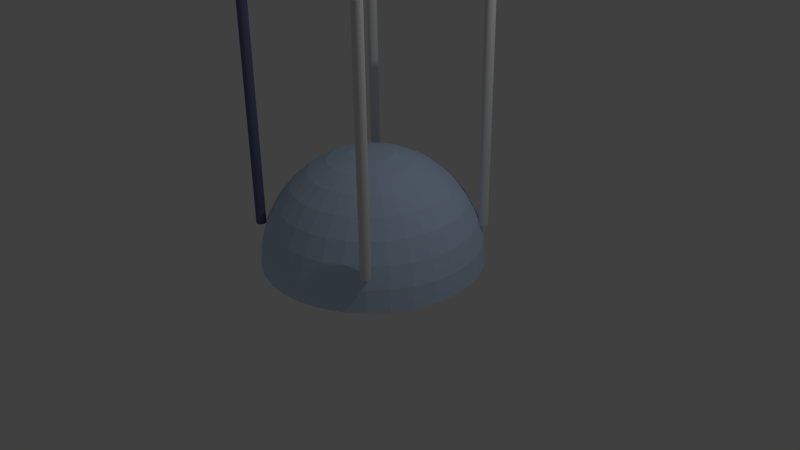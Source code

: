 # Source: turret1.blend  (saved by Blender 2.69.0; exported with 4.5.12 LTS)
import bpy
from mathutils import Matrix  # noqa: F401  (used for matrix-valued properties, if any)

bpy.ops.wm.read_factory_settings(use_empty=True)
scene = bpy.context.scene
scene.name = 'Scene'

# ---- collections
col_collection_1 = bpy.data.collections.new('Collection 1'); scene.collection.children.link(col_collection_1)

# ---- materials (node trees are filled in below, after node groups)
mat_material_002 = bpy.data.materials.new('Material.002')
mat_material_002.alpha_threshold = 0.0
mat_material_002.use_transparent_shadow = False
mat_material_002.diffuse_color = (0.1525, 0.1509, 0.2957, 1.0)
mat_material_002.roughness = 0.5
mat_material_002.line_color = (0.0, 0.0, 0.0, 1.0)
mat_material_001 = bpy.data.materials.new('Material.001')
mat_material_001.alpha_threshold = 0.0
mat_material_001.use_transparent_shadow = False
mat_material_001.diffuse_color = (0.5787, 0.7373, 0.9404, 1.0)
mat_material_001.roughness = 0.5
mat_material_001.line_color = (0.0, 0.0, 0.0, 0.2)

# ---- material node trees

# ---- world
world_world = bpy.data.worlds.new('World'); scene.world = world_world
world_world.color = (0.05088, 0.05088, 0.05088)
world_world.use_sun_shadow = False
world_world.sun_shadow_jitter_overblur = 0.0
world_world.cycles.sampling_method = 'MANUAL'
world_world.cycles.sample_map_resolution = 256

# ---- cameras
cam_camera = bpy.data.cameras.new('Camera')
cam_camera.clip_end = 100.0
cam_camera.lens = 35.0
cam_camera.sensor_width = 32.0
cam_camera.sensor_height = 18.0
cam_camera.ortho_scale = 7.314
cam_camera.dof.focus_distance = 0.0
cam_camera.dof.aperture_fstop = 128.0

# ---- lights
light_lamp = bpy.data.lights.new('Lamp', 'POINT')
light_lamp.transmission_factor = 0.0
light_lamp.cutoff_distance = 30.0
light_lamp.energy = 100.0
light_lamp.shadow_buffer_clip_start = 1.001
light_lamp.shadow_soft_size = 0.1
light_lamp.shadow_maximum_resolution = 0.006
light_lamp.use_absolute_resolution = True
light_lamp.cycles.use_multiple_importance_sampling = False

# ---- meshes
me_cylinder_003 = bpy.data.meshes.new('Cylinder.003')
me_cylinder_003.from_pydata([(0.0, 1.0, -1.0), (0.0, 1.0, 1.0), (0.1951, 0.9808, -1.0), (0.1951, 0.9808, 1.0), (0.3827, 0.9239, -1.0), (0.3827, 0.9239, 1.0), (0.5556, 0.8315, -1.0), (0.5556, 0.8315, 1.0), (0.7071, 0.7071, -1.0), (0.7071, 0.7071, 1.0), (0.8315, 0.5556, -1.0), (0.8315, 0.5556, 1.0), (0.9239, 0.3827, -1.0), (0.9239, 0.3827, 1.0), (0.9808, 0.1951, -1.0), (0.9808, 0.1951, 1.0), (1.0, 7.55e-08, -1.0), (1.0, 7.55e-08, 1.0), (0.9808, -0.1951, -1.0), (0.9808, -0.1951, 1.0), (0.9239, -0.3827, -1.0), (0.9239, -0.3827, 1.0), (0.8315, -0.5556, -1.0), (0.8315, -0.5556, 1.0), (0.7071, -0.7071, -1.0), (0.7071, -0.7071, 1.0), (0.5556, -0.8315, -1.0), (0.5556, -0.8315, 1.0), (0.3827, -0.9239, -1.0), (0.3827, -0.9239, 1.0), (0.1951, -0.9808, -1.0), (0.1951, -0.9808, 1.0), (-3.258e-07, -1.0, -1.0), (-3.258e-07, -1.0, 1.0), (-0.1951, -0.9808, -1.0), (-0.1951, -0.9808, 1.0), (-0.3827, -0.9239, -1.0), (-0.3827, -0.9239, 1.0), (-0.5556, -0.8315, -1.0), (-0.5556, -0.8315, 1.0), (-0.7071, -0.7071, -1.0), (-0.7071, -0.7071, 1.0), (-0.8315, -0.5556, -1.0), (-0.8315, -0.5556, 1.0), (-0.9239, -0.3827, -1.0), (-0.9239, -0.3827, 1.0), (-0.9808, -0.1951, -1.0), (-0.9808, -0.1951, 1.0), (-1.0, 9.656e-07, -1.0), (-1.0, 9.656e-07, 1.0), (-0.9808, 0.1951, -1.0), (-0.9808, 0.1951, 1.0), (-0.9239, 0.3827, -1.0), (-0.9239, 0.3827, 1.0), (-0.8315, 0.5556, -1.0), (-0.8315, 0.5556, 1.0), (-0.7071, 0.7071, -1.0), (-0.7071, 0.7071, 1.0), (-0.5556, 0.8315, -1.0), (-0.5556, 0.8315, 1.0), (-0.3827, 0.9239, -1.0), (-0.3827, 0.9239, 1.0), (-0.1951, 0.9808, -1.0), (-0.1951, 0.9808, 1.0)], [], [(0, 1, 3, 2), (2, 3, 5, 4), (4, 5, 7, 6), (6, 7, 9, 8), (8, 9, 11, 10), (10, 11, 13, 12), (12, 13, 15, 14), (14, 15, 17, 16), (16, 17, 19, 18), (18, 19, 21, 20), (20, 21, 23, 22), (22, 23, 25, 24), (24, 25, 27, 26), (26, 27, 29, 28), (28, 29, 31, 30), (30, 31, 33, 32), (32, 33, 35, 34), (34, 35, 37, 36), (36, 37, 39, 38), (38, 39, 41, 40), (40, 41, 43, 42), (42, 43, 45, 44), (44, 45, 47, 46), (46, 47, 49, 48), (48, 49, 51, 50), (50, 51, 53, 52), (52, 53, 55, 54), (54, 55, 57, 56), (56, 57, 59, 58), (58, 59, 61, 60), (3, 1, 63, 61, 59, 57, 55, 53, 51, 49, 47, 45, 43, 41, 39, 37, 35, 33, 31, 29, 27, 25, 23, 21, 19, 17, 15, 13, 11, 9, 7, 5), (62, 63, 1, 0), (60, 61, 63, 62), (0, 2, 4, 6, 8, 10, 12, 14, 16, 18, 20, 22, 24, 26, 28, 30, 32, 34, 36, 38, 40, 42, 44, 46, 48, 50, 52, 54, 56, 58, 60, 62)])
me_cylinder_003.use_remesh_preserve_volume = False
me_cylinder_003.use_remesh_preserve_attributes = False
me_cylinder_003.use_mirror_vertex_groups = False
me_cylinder_003.update()
me_cylinder_002 = bpy.data.meshes.new('Cylinder.002')
me_cylinder_002.from_pydata([(0.0, 1.0, -1.0), (0.0, 1.0, 1.0), (0.1951, 0.9808, -1.0), (0.1951, 0.9808, 1.0), (0.3827, 0.9239, -1.0), (0.3827, 0.9239, 1.0), (0.5556, 0.8315, -1.0), (0.5556, 0.8315, 1.0), (0.7071, 0.7071, -1.0), (0.7071, 0.7071, 1.0), (0.8315, 0.5556, -1.0), (0.8315, 0.5556, 1.0), (0.9239, 0.3827, -1.0), (0.9239, 0.3827, 1.0), (0.9808, 0.1951, -1.0), (0.9808, 0.1951, 1.0), (1.0, 7.55e-08, -1.0), (1.0, 7.55e-08, 1.0), (0.9808, -0.1951, -1.0), (0.9808, -0.1951, 1.0), (0.9239, -0.3827, -1.0), (0.9239, -0.3827, 1.0), (0.8315, -0.5556, -1.0), (0.8315, -0.5556, 1.0), (0.7071, -0.7071, -1.0), (0.7071, -0.7071, 1.0), (0.5556, -0.8315, -1.0), (0.5556, -0.8315, 1.0), (0.3827, -0.9239, -1.0), (0.3827, -0.9239, 1.0), (0.1951, -0.9808, -1.0), (0.1951, -0.9808, 1.0), (-3.258e-07, -1.0, -1.0), (-3.258e-07, -1.0, 1.0), (-0.1951, -0.9808, -1.0), (-0.1951, -0.9808, 1.0), (-0.3827, -0.9239, -1.0), (-0.3827, -0.9239, 1.0), (-0.5556, -0.8315, -1.0), (-0.5556, -0.8315, 1.0), (-0.7071, -0.7071, -1.0), (-0.7071, -0.7071, 1.0), (-0.8315, -0.5556, -1.0), (-0.8315, -0.5556, 1.0), (-0.9239, -0.3827, -1.0), (-0.9239, -0.3827, 1.0), (-0.9808, -0.1951, -1.0), (-0.9808, -0.1951, 1.0), (-1.0, 9.656e-07, -1.0), (-1.0, 9.656e-07, 1.0), (-0.9808, 0.1951, -1.0), (-0.9808, 0.1951, 1.0), (-0.9239, 0.3827, -1.0), (-0.9239, 0.3827, 1.0), (-0.8315, 0.5556, -1.0), (-0.8315, 0.5556, 1.0), (-0.7071, 0.7071, -1.0), (-0.7071, 0.7071, 1.0), (-0.5556, 0.8315, -1.0), (-0.5556, 0.8315, 1.0), (-0.3827, 0.9239, -1.0), (-0.3827, 0.9239, 1.0), (-0.1951, 0.9808, -1.0), (-0.1951, 0.9808, 1.0)], [], [(0, 1, 3, 2), (2, 3, 5, 4), (4, 5, 7, 6), (6, 7, 9, 8), (8, 9, 11, 10), (10, 11, 13, 12), (12, 13, 15, 14), (14, 15, 17, 16), (16, 17, 19, 18), (18, 19, 21, 20), (20, 21, 23, 22), (22, 23, 25, 24), (24, 25, 27, 26), (26, 27, 29, 28), (28, 29, 31, 30), (30, 31, 33, 32), (32, 33, 35, 34), (34, 35, 37, 36), (36, 37, 39, 38), (38, 39, 41, 40), (40, 41, 43, 42), (42, 43, 45, 44), (44, 45, 47, 46), (46, 47, 49, 48), (48, 49, 51, 50), (50, 51, 53, 52), (52, 53, 55, 54), (54, 55, 57, 56), (56, 57, 59, 58), (58, 59, 61, 60), (3, 1, 63, 61, 59, 57, 55, 53, 51, 49, 47, 45, 43, 41, 39, 37, 35, 33, 31, 29, 27, 25, 23, 21, 19, 17, 15, 13, 11, 9, 7, 5), (62, 63, 1, 0), (60, 61, 63, 62), (0, 2, 4, 6, 8, 10, 12, 14, 16, 18, 20, 22, 24, 26, 28, 30, 32, 34, 36, 38, 40, 42, 44, 46, 48, 50, 52, 54, 56, 58, 60, 62)])
me_cylinder_002.use_remesh_preserve_volume = False
me_cylinder_002.use_remesh_preserve_attributes = False
me_cylinder_002.use_mirror_vertex_groups = False
me_cylinder_002.update()
me_cylinder_001 = bpy.data.meshes.new('Cylinder.001')
me_cylinder_001.from_pydata([(0.0, 1.0, -1.0), (0.0, 1.0, 1.0), (0.1951, 0.9808, -1.0), (0.1951, 0.9808, 1.0), (0.3827, 0.9239, -1.0), (0.3827, 0.9239, 1.0), (0.5556, 0.8315, -1.0), (0.5556, 0.8315, 1.0), (0.7071, 0.7071, -1.0), (0.7071, 0.7071, 1.0), (0.8315, 0.5556, -1.0), (0.8315, 0.5556, 1.0), (0.9239, 0.3827, -1.0), (0.9239, 0.3827, 1.0), (0.9808, 0.1951, -1.0), (0.9808, 0.1951, 1.0), (1.0, 7.55e-08, -1.0), (1.0, 7.55e-08, 1.0), (0.9808, -0.1951, -1.0), (0.9808, -0.1951, 1.0), (0.9239, -0.3827, -1.0), (0.9239, -0.3827, 1.0), (0.8315, -0.5556, -1.0), (0.8315, -0.5556, 1.0), (0.7071, -0.7071, -1.0), (0.7071, -0.7071, 1.0), (0.5556, -0.8315, -1.0), (0.5556, -0.8315, 1.0), (0.3827, -0.9239, -1.0), (0.3827, -0.9239, 1.0), (0.1951, -0.9808, -1.0), (0.1951, -0.9808, 1.0), (-3.258e-07, -1.0, -1.0), (-3.258e-07, -1.0, 1.0), (-0.1951, -0.9808, -1.0), (-0.1951, -0.9808, 1.0), (-0.3827, -0.9239, -1.0), (-0.3827, -0.9239, 1.0), (-0.5556, -0.8315, -1.0), (-0.5556, -0.8315, 1.0), (-0.7071, -0.7071, -1.0), (-0.7071, -0.7071, 1.0), (-0.8315, -0.5556, -1.0), (-0.8315, -0.5556, 1.0), (-0.9239, -0.3827, -1.0), (-0.9239, -0.3827, 1.0), (-0.9808, -0.1951, -1.0), (-0.9808, -0.1951, 1.0), (-1.0, 9.656e-07, -1.0), (-1.0, 9.656e-07, 1.0), (-0.9808, 0.1951, -1.0), (-0.9808, 0.1951, 1.0), (-0.9239, 0.3827, -1.0), (-0.9239, 0.3827, 1.0), (-0.8315, 0.5556, -1.0), (-0.8315, 0.5556, 1.0), (-0.7071, 0.7071, -1.0), (-0.7071, 0.7071, 1.0), (-0.5556, 0.8315, -1.0), (-0.5556, 0.8315, 1.0), (-0.3827, 0.9239, -1.0), (-0.3827, 0.9239, 1.0), (-0.1951, 0.9808, -1.0), (-0.1951, 0.9808, 1.0)], [], [(0, 1, 3, 2), (2, 3, 5, 4), (4, 5, 7, 6), (6, 7, 9, 8), (8, 9, 11, 10), (10, 11, 13, 12), (12, 13, 15, 14), (14, 15, 17, 16), (16, 17, 19, 18), (18, 19, 21, 20), (20, 21, 23, 22), (22, 23, 25, 24), (24, 25, 27, 26), (26, 27, 29, 28), (28, 29, 31, 30), (30, 31, 33, 32), (32, 33, 35, 34), (34, 35, 37, 36), (36, 37, 39, 38), (38, 39, 41, 40), (40, 41, 43, 42), (42, 43, 45, 44), (44, 45, 47, 46), (46, 47, 49, 48), (48, 49, 51, 50), (50, 51, 53, 52), (52, 53, 55, 54), (54, 55, 57, 56), (56, 57, 59, 58), (58, 59, 61, 60), (3, 1, 63, 61, 59, 57, 55, 53, 51, 49, 47, 45, 43, 41, 39, 37, 35, 33, 31, 29, 27, 25, 23, 21, 19, 17, 15, 13, 11, 9, 7, 5), (62, 63, 1, 0), (60, 61, 63, 62), (0, 2, 4, 6, 8, 10, 12, 14, 16, 18, 20, 22, 24, 26, 28, 30, 32, 34, 36, 38, 40, 42, 44, 46, 48, 50, 52, 54, 56, 58, 60, 62)])
me_cylinder_001.materials.append(mat_material_002)
me_cylinder_001.use_remesh_preserve_volume = False
me_cylinder_001.use_remesh_preserve_attributes = False
me_cylinder_001.use_mirror_vertex_groups = False
me_cylinder_001.update()
me_cylinder = bpy.data.meshes.new('Cylinder')
me_cylinder.from_pydata([(0.0, 1.0, -1.0), (0.0, 1.0, 1.0), (0.1951, 0.9808, -1.0), (0.1951, 0.9808, 1.0), (0.3827, 0.9239, -1.0), (0.3827, 0.9239, 1.0), (0.5556, 0.8315, -1.0), (0.5556, 0.8315, 1.0), (0.7071, 0.7071, -1.0), (0.7071, 0.7071, 1.0), (0.8315, 0.5556, -1.0), (0.8315, 0.5556, 1.0), (0.9239, 0.3827, -1.0), (0.9239, 0.3827, 1.0), (0.9808, 0.1951, -1.0), (0.9808, 0.1951, 1.0), (1.0, 7.55e-08, -1.0), (1.0, 7.55e-08, 1.0), (0.9808, -0.1951, -1.0), (0.9808, -0.1951, 1.0), (0.9239, -0.3827, -1.0), (0.9239, -0.3827, 1.0), (0.8315, -0.5556, -1.0), (0.8315, -0.5556, 1.0), (0.7071, -0.7071, -1.0), (0.7071, -0.7071, 1.0), (0.5556, -0.8315, -1.0), (0.5556, -0.8315, 1.0), (0.3827, -0.9239, -1.0), (0.3827, -0.9239, 1.0), (0.1951, -0.9808, -1.0), (0.1951, -0.9808, 1.0), (-3.258e-07, -1.0, -1.0), (-3.258e-07, -1.0, 1.0), (-0.1951, -0.9808, -1.0), (-0.1951, -0.9808, 1.0), (-0.3827, -0.9239, -1.0), (-0.3827, -0.9239, 1.0), (-0.5556, -0.8315, -1.0), (-0.5556, -0.8315, 1.0), (-0.7071, -0.7071, -1.0), (-0.7071, -0.7071, 1.0), (-0.8315, -0.5556, -1.0), (-0.8315, -0.5556, 1.0), (-0.9239, -0.3827, -1.0), (-0.9239, -0.3827, 1.0), (-0.9808, -0.1951, -1.0), (-0.9808, -0.1951, 1.0), (-1.0, 9.656e-07, -1.0), (-1.0, 9.656e-07, 1.0), (-0.9808, 0.1951, -1.0), (-0.9808, 0.1951, 1.0), (-0.9239, 0.3827, -1.0), (-0.9239, 0.3827, 1.0), (-0.8315, 0.5556, -1.0), (-0.8315, 0.5556, 1.0), (-0.7071, 0.7071, -1.0), (-0.7071, 0.7071, 1.0), (-0.5556, 0.8315, -1.0), (-0.5556, 0.8315, 1.0), (-0.3827, 0.9239, -1.0), (-0.3827, 0.9239, 1.0), (-0.1951, 0.9808, -1.0), (-0.1951, 0.9808, 1.0)], [], [(0, 1, 3, 2), (2, 3, 5, 4), (4, 5, 7, 6), (6, 7, 9, 8), (8, 9, 11, 10), (10, 11, 13, 12), (12, 13, 15, 14), (14, 15, 17, 16), (16, 17, 19, 18), (18, 19, 21, 20), (20, 21, 23, 22), (22, 23, 25, 24), (24, 25, 27, 26), (26, 27, 29, 28), (28, 29, 31, 30), (30, 31, 33, 32), (32, 33, 35, 34), (34, 35, 37, 36), (36, 37, 39, 38), (38, 39, 41, 40), (40, 41, 43, 42), (42, 43, 45, 44), (44, 45, 47, 46), (46, 47, 49, 48), (48, 49, 51, 50), (50, 51, 53, 52), (52, 53, 55, 54), (54, 55, 57, 56), (56, 57, 59, 58), (58, 59, 61, 60), (3, 1, 63, 61, 59, 57, 55, 53, 51, 49, 47, 45, 43, 41, 39, 37, 35, 33, 31, 29, 27, 25, 23, 21, 19, 17, 15, 13, 11, 9, 7, 5), (62, 63, 1, 0), (60, 61, 63, 62), (0, 2, 4, 6, 8, 10, 12, 14, 16, 18, 20, 22, 24, 26, 28, 30, 32, 34, 36, 38, 40, 42, 44, 46, 48, 50, 52, 54, 56, 58, 60, 62)])
me_cylinder.use_remesh_preserve_volume = False
me_cylinder.use_remesh_preserve_attributes = False
me_cylinder.use_mirror_vertex_groups = False
me_cylinder.update()
me_sphere_002 = bpy.data.meshes.new('Sphere.002')
me_sphere_002.from_pydata([(-0.1951, 0.0, 0.9808), (-0.3827, 0.0, 0.9239), (-0.5556, 0.0, 0.8315), (-0.7071, 0.0, 0.7071), (-0.8315, 0.0, 0.5556), (-0.9239, 0.0, 0.3827), (-0.9808, 0.0, 0.1951), (-1.0, 0.0, 7.55e-08), (-0.1913, 0.03806, 0.9808), (-0.3753, 0.07466, 0.9239), (-0.5449, 0.1084, 0.8315), (-0.6935, 0.1379, 0.7071), (-0.8155, 0.1622, 0.5556), (-0.9061, 0.1802, 0.3827), (-0.9619, 0.1913, 0.1951), (-0.9808, 0.1951, 7.55e-08), (-0.1802, 0.07466, 0.9808), (-0.3536, 0.1464, 0.9239), (-0.5133, 0.2126, 0.8315), (-0.6533, 0.2706, 0.7071), (-0.7682, 0.3182, 0.5556), (-0.8536, 0.3536, 0.3827), (-0.9061, 0.3753, 0.1951), (-0.9239, 0.3827, 7.55e-08), (-0.1622, 0.1084, 0.9808), (-0.3182, 0.2126, 0.9239), (-0.4619, 0.3087, 0.8315), (-0.5879, 0.3928, 0.7071), (-0.6913, 0.4619, 0.5556), (-0.7682, 0.5133, 0.3827), (-0.8155, 0.5449, 0.1951), (-0.8315, 0.5556, 7.55e-08), (-0.1379, 0.1379, 0.9808), (-0.2706, 0.2706, 0.9239), (-0.3928, 0.3928, 0.8315), (-0.5, 0.5, 0.7071), (-0.5879, 0.5879, 0.5556), (-0.6533, 0.6533, 0.3827), (-0.6935, 0.6935, 0.1951), (-0.7071, 0.7071, 7.55e-08), (-0.1084, 0.1622, 0.9808), (-0.2126, 0.3182, 0.9239), (-0.3087, 0.4619, 0.8315), (-0.3928, 0.5879, 0.7071), (-0.4619, 0.6913, 0.5556), (-0.5133, 0.7682, 0.3827), (-0.5449, 0.8155, 0.1951), (-0.5556, 0.8315, 7.55e-08), (-0.07466, 0.1802, 0.9808), (-0.1464, 0.3536, 0.9239), (-0.2126, 0.5133, 0.8315), (-0.2706, 0.6533, 0.7071), (-0.3182, 0.7682, 0.5556), (-0.3536, 0.8536, 0.3827), (-0.3753, 0.9061, 0.1951), (-0.3827, 0.9239, 7.55e-08), (-0.03806, 0.1913, 0.9808), (-0.07466, 0.3753, 0.9239), (-0.1084, 0.5449, 0.8315), (-0.1379, 0.6935, 0.7071), (-0.1622, 0.8155, 0.5556), (-0.1802, 0.9061, 0.3827), (-0.1913, 0.9619, 0.1951), (-0.1951, 0.9808, 7.55e-08), (3.266e-07, 0.1951, 0.9808), (3.192e-07, 0.3827, 0.9239), (3.117e-07, 0.5556, 0.8315), (3.192e-07, 0.7071, 0.7071), (3.341e-07, 0.8315, 0.5556), (2.745e-07, 0.9239, 0.3827), (3.937e-07, 0.9808, 0.1951), (3.788e-07, 1.0, 7.55e-08), (0.03806, 0.1913, 0.9808), (0.07466, 0.3753, 0.9239), (0.1084, 0.5449, 0.8315), (0.138, 0.6935, 0.7071), (0.1622, 0.8155, 0.5556), (0.1802, 0.9061, 0.3827), (0.1913, 0.9619, 0.1951), (0.1951, 0.9808, 7.55e-08), (0.07466, 0.1802, 0.9808), (0.1464, 0.3536, 0.9239), (0.2126, 0.5133, 0.8315), (0.2706, 0.6533, 0.7071), (0.3182, 0.7682, 0.5556), (0.3536, 0.8536, 0.3827), (0.3753, 0.9061, 0.1951), (0.3827, 0.9239, 7.55e-08), (0.1084, 0.1622, 0.9808), (0.2126, 0.3182, 0.9239), (0.3087, 0.4619, 0.8315), (0.3928, 0.5879, 0.7071), (0.4619, 0.6913, 0.5556), (0.5133, 0.7682, 0.3827), (0.5449, 0.8155, 0.1951), (0.5556, 0.8315, 7.55e-08), (0.138, 0.1379, 0.9808), (0.2706, 0.2706, 0.9239), (0.3928, 0.3928, 0.8315), (0.5, 0.5, 0.7071), (0.5879, 0.5879, 0.5556), (0.6533, 0.6533, 0.3827), (0.6935, 0.6935, 0.1951), (0.7071, 0.7071, 7.55e-08), (0.1622, 0.1084, 0.9808), (0.3182, 0.2126, 0.9239), (0.4619, 0.3087, 0.8315), (0.5879, 0.3928, 0.7071), (0.6913, 0.4619, 0.5556), (0.7682, 0.5133, 0.3827), (0.8155, 0.5449, 0.1951), (0.8315, 0.5556, 7.55e-08), (0.1802, 0.07466, 0.9808), (0.3536, 0.1464, 0.9239), (0.5133, 0.2126, 0.8315), (0.6533, 0.2706, 0.7071), (0.7682, 0.3182, 0.5556), (0.8536, 0.3536, 0.3827), (0.9061, 0.3753, 0.1951), (0.9239, 0.3827, 7.55e-08), (0.1913, 0.03806, 0.9808), (0.3753, 0.07466, 0.9239), (0.5449, 0.1084, 0.8315), (0.6935, 0.1379, 0.7071), (0.8155, 0.1622, 0.5556), (0.9061, 0.1802, 0.3827), (0.9619, 0.1913, 0.1951), (0.9808, 0.1951, 7.55e-08), (0.1951, -7.212e-09, 0.9808), (0.3827, 4.122e-08, 0.9239), (0.5556, 2.632e-08, 0.8315), (0.7071, -2.584e-08, 0.7071), (0.8315, -8.544e-08, 0.5556), (0.9239, 6.357e-08, 0.3827), (0.9808, -8.544e-08, 0.1951), (1.0, -1.003e-07, 7.55e-08), (0.1913, -0.03806, 0.9808), (0.3753, -0.07466, 0.9239), (0.5449, -0.1084, 0.8315), (0.6935, -0.1379, 0.7071), (0.8155, -0.1622, 0.5556), (0.9061, -0.1802, 0.3827), (0.9619, -0.1913, 0.1951), (0.9808, -0.1951, 7.55e-08), (0.1802, -0.07466, 0.9808), (0.3536, -0.1464, 0.9239), (0.5133, -0.2126, 0.8315), (0.6533, -0.2706, 0.7071), (0.7682, -0.3182, 0.5556), (0.8536, -0.3536, 0.3827), (0.9061, -0.3753, 0.1951), (0.9239, -0.3827, 7.55e-08), (0.1622, -0.1084, 0.9808), (0.3182, -0.2126, 0.9239), (0.4619, -0.3087, 0.8315), (0.5879, -0.3928, 0.7071), (0.6913, -0.4619, 0.5556), (0.7682, -0.5133, 0.3827), (0.8155, -0.5449, 0.1951), (0.8315, -0.5556, 7.55e-08), (0.138, -0.1379, 0.9808), (0.2706, -0.2706, 0.9239), (0.3928, -0.3928, 0.8315), (0.5, -0.5, 0.7071), (0.5879, -0.5879, 0.5556), (0.6533, -0.6533, 0.3827), (0.6935, -0.6935, 0.1951), (0.7071, -0.7071, 7.55e-08), (0.1084, -0.1622, 0.9808), (0.2126, -0.3182, 0.9239), (0.3087, -0.4619, 0.8315), (0.3928, -0.5879, 0.7071), (0.4619, -0.6913, 0.5556), (0.5133, -0.7682, 0.3827), (0.5449, -0.8155, 0.1951), (0.5556, -0.8315, 7.55e-08), (0.07466, -0.1802, 0.9808), (0.1464, -0.3536, 0.9239), (0.2126, -0.5133, 0.8315), (0.2706, -0.6533, 0.7071), (0.3182, -0.7682, 0.5556), (0.3536, -0.8536, 0.3827), (0.3753, -0.9061, 0.1951), (0.3827, -0.9239, 7.55e-08), (0.03806, -0.1913, 0.9808), (0.07466, -0.3753, 0.9239), (0.1084, -0.5449, 0.8315), (0.1379, -0.6935, 0.7071), (0.1622, -0.8155, 0.5556), (0.1802, -0.9061, 0.3827), (0.1913, -0.9619, 0.1951), (0.1951, -0.9808, 7.55e-08), (3.117e-07, -0.1951, 0.9808), (2.819e-07, -0.3827, 0.9239), (2.819e-07, -0.5556, 0.8315), (1.851e-07, -0.7071, 0.7071), (1.404e-07, -0.8315, 0.5556), (3.192e-07, -0.9239, 0.3827), (9.567e-08, -0.9808, 0.1951), (1.404e-07, -1.0, 7.55e-08), (-0.03806, -0.1913, 0.9808), (-0.07466, -0.3753, 0.9239), (-0.1084, -0.5449, 0.8315), (-0.1379, -0.6935, 0.7071), (-0.1622, -0.8155, 0.5556), (-0.1802, -0.9061, 0.3827), (-0.1913, -0.9619, 0.1951), (-0.1951, -0.9808, 7.55e-08), (-0.07466, -0.1802, 0.9808), (-0.1464, -0.3536, 0.9239), (-0.2126, -0.5133, 0.8315), (-0.2706, -0.6533, 0.7071), (-0.3182, -0.7682, 0.5556), (-0.3536, -0.8536, 0.3827), (-0.3753, -0.9061, 0.1951), (-0.3827, -0.9239, 7.55e-08), (-0.1084, -0.1622, 0.9808), (-0.2126, -0.3182, 0.9239), (-0.3087, -0.4619, 0.8315), (-0.3928, -0.5879, 0.7071), (-0.4619, -0.6913, 0.5556), (-0.5133, -0.7682, 0.3827), (-0.5449, -0.8155, 0.1951), (-0.5556, -0.8315, 7.55e-08), (-0.1379, -0.1379, 0.9808), (-0.2706, -0.2706, 0.9239), (-0.3928, -0.3928, 0.8315), (-0.5, -0.5, 0.7071), (-0.5879, -0.5879, 0.5556), (-0.6533, -0.6533, 0.3827), (-0.6935, -0.6935, 0.1951), (-0.7071, -0.7071, 7.55e-08), (-0.1622, -0.1084, 0.9808), (-0.3182, -0.2126, 0.9239), (-0.4619, -0.3087, 0.8315), (-0.5879, -0.3928, 0.7071), (-0.6913, -0.4619, 0.5556), (-0.7682, -0.5133, 0.3827), (-0.8155, -0.5449, 0.1951), (-0.8315, -0.5556, 7.55e-08), (2.48e-08, -1.247e-07, 1.0), (-0.1802, -0.07466, 0.9808), (-0.3536, -0.1464, 0.9239), (-0.5133, -0.2126, 0.8315), (-0.6533, -0.2706, 0.7071), (-0.7682, -0.3182, 0.5556), (-0.8536, -0.3536, 0.3827), (-0.9061, -0.3753, 0.1951), (-0.9239, -0.3827, 7.55e-08), (-0.1913, -0.03806, 0.9808), (-0.3753, -0.07466, 0.9239), (-0.5449, -0.1084, 0.8315), (-0.6935, -0.1379, 0.7071), (-0.8155, -0.1622, 0.5556), (-0.9061, -0.1802, 0.3827), (-0.9619, -0.1913, 0.1951), (-0.9808, -0.1951, 7.55e-08), (-0.1785, 7.337e-09, 0.9579), (-0.3501, 7.337e-09, 0.9024), (-0.5083, 7.337e-09, 0.8122), (-0.6469, 7.337e-09, 0.6908), (-0.7607, 7.337e-09, 0.5428), (-0.8452, 7.337e-09, 0.3741), (-0.8973, 7.337e-09, 0.191), (-0.9148, 7.337e-09, 0.0005508), (-0.175, 0.03482, 0.9579), (-0.3434, 0.0683, 0.9024), (-0.4985, 0.09916, 0.8122), (-0.6345, 0.1262, 0.6908), (-0.746, 0.1484, 0.5428), (-0.829, 0.1649, 0.3741), (-0.88, 0.175, 0.191), (-0.8973, 0.1785, 0.0005508), (-0.1649, 0.0683, 0.9579), (-0.3234, 0.134, 0.9024), (-0.4696, 0.1945, 0.8122), (-0.5976, 0.2476, 0.6908), (-0.7028, 0.2911, 0.5428), (-0.7809, 0.3234, 0.3741), (-0.829, 0.3434, 0.191), (-0.8452, 0.3501, 0.0005508), (-0.1484, 0.09916, 0.9579), (-0.2911, 0.1945, 0.9024), (-0.4226, 0.2824, 0.8122), (-0.5379, 0.3594, 0.6908), (-0.6325, 0.4226, 0.5428), (-0.7028, 0.4696, 0.3741), (-0.746, 0.4985, 0.191), (-0.7607, 0.5083, 0.0005508), (-0.1262, 0.1262, 0.9579), (-0.2476, 0.2476, 0.9024), (-0.3594, 0.3594, 0.8122), (-0.4574, 0.4574, 0.6908), (-0.5379, 0.5379, 0.5428), (-0.5976, 0.5976, 0.3741), (-0.6345, 0.6345, 0.191), (-0.6469, 0.6469, 0.0005508), (-0.09916, 0.1484, 0.9579), (-0.1945, 0.2911, 0.9024), (-0.2824, 0.4226, 0.8122), (-0.3594, 0.5379, 0.6908), (-0.4226, 0.6325, 0.5428), (-0.4696, 0.7028, 0.3741), (-0.4985, 0.746, 0.191), (-0.5083, 0.7607, 0.0005508), (-0.0683, 0.1649, 0.9579), (-0.134, 0.3234, 0.9024), (-0.1945, 0.4696, 0.8122), (-0.2476, 0.5976, 0.6908), (-0.2911, 0.7028, 0.5428), (-0.3234, 0.7809, 0.3741), (-0.3434, 0.829, 0.191), (-0.3501, 0.8452, 0.0005508), (-0.03482, 0.175, 0.9579), (-0.0683, 0.3434, 0.9024), (-0.09916, 0.4985, 0.8122), (-0.1262, 0.6345, 0.6908), (-0.1484, 0.746, 0.5428), (-0.1649, 0.829, 0.3741), (-0.175, 0.88, 0.191), (-0.1785, 0.8973, 0.0005508), (3.209e-07, 0.1785, 0.9579), (3.141e-07, 0.3501, 0.9024), (3.073e-07, 0.5083, 0.8122), (3.141e-07, 0.6469, 0.6908), (3.277e-07, 0.7607, 0.5428), (2.732e-07, 0.8452, 0.3741), (3.823e-07, 0.8973, 0.191), (3.686e-07, 0.9148, 0.0005508), (0.03482, 0.175, 0.9579), (0.0683, 0.3434, 0.9024), (0.09916, 0.4985, 0.8122), (0.1262, 0.6345, 0.6908), (0.1484, 0.746, 0.5428), (0.1649, 0.829, 0.3741), (0.175, 0.88, 0.191), (0.1785, 0.8973, 0.0005508), (0.0683, 0.1649, 0.9579), (0.134, 0.3234, 0.9024), (0.1945, 0.4696, 0.8122), (0.2476, 0.5976, 0.6908), (0.2911, 0.7028, 0.5428), (0.3234, 0.7809, 0.3741), (0.3434, 0.829, 0.191), (0.3501, 0.8452, 0.0005508), (0.09916, 0.1484, 0.9579), (0.1945, 0.2911, 0.9024), (0.2824, 0.4226, 0.8122), (0.3594, 0.5379, 0.6908), (0.4226, 0.6325, 0.5428), (0.4696, 0.7028, 0.3741), (0.4985, 0.746, 0.191), (0.5083, 0.7607, 0.0005508), (0.1262, 0.1262, 0.9579), (0.2476, 0.2476, 0.9024), (0.3594, 0.3594, 0.8122), (0.4574, 0.4574, 0.6908), (0.5379, 0.5379, 0.5428), (0.5976, 0.5976, 0.3741), (0.6345, 0.6345, 0.191), (0.6469, 0.6469, 0.0005508), (0.1484, 0.09916, 0.9579), (0.2911, 0.1945, 0.9024), (0.4226, 0.2824, 0.8122), (0.5379, 0.3594, 0.6908), (0.6325, 0.4226, 0.5428), (0.7028, 0.4696, 0.3741), (0.746, 0.4985, 0.191), (0.7607, 0.5083, 0.0005508), (0.1649, 0.0683, 0.9579), (0.3234, 0.134, 0.9024), (0.4696, 0.1945, 0.8122), (0.5976, 0.2476, 0.6908), (0.7028, 0.2911, 0.5428), (0.7809, 0.3234, 0.3741), (0.829, 0.3434, 0.191), (0.8452, 0.3501, 0.0005508), (0.175, 0.03482, 0.9579), (0.3434, 0.0683, 0.9024), (0.4985, 0.09916, 0.8122), (0.6345, 0.1262, 0.6908), (0.746, 0.1484, 0.5428), (0.829, 0.1649, 0.3741), (0.88, 0.175, 0.191), (0.8973, 0.1785, 0.0005508), (0.1785, 7.389e-10, 0.9579), (0.3501, 4.504e-08, 0.9024), (0.5083, 3.141e-08, 0.8122), (0.6469, -1.63e-08, 0.6908), (0.7607, -7.083e-08, 0.5428), (0.8452, 6.549e-08, 0.3741), (0.8973, -7.083e-08, 0.191), (0.9148, -8.446e-08, 0.0005508), (0.175, -0.03482, 0.9579), (0.3434, -0.0683, 0.9024), (0.4985, -0.09916, 0.8122), (0.6345, -0.1262, 0.6908), (0.746, -0.1484, 0.5428), (0.829, -0.1649, 0.3741), (0.88, -0.175, 0.191), (0.8973, -0.1785, 0.0005508), (0.1649, -0.0683, 0.9579), (0.3234, -0.134, 0.9024), (0.4696, -0.1945, 0.8122), (0.5976, -0.2476, 0.6908), (0.7028, -0.2911, 0.5428), (0.7809, -0.3234, 0.3741), (0.829, -0.3434, 0.191), (0.8452, -0.3501, 0.0005508), (0.1484, -0.09916, 0.9579), (0.2911, -0.1945, 0.9024), (0.4226, -0.2824, 0.8122), (0.5379, -0.3594, 0.6908), (0.6325, -0.4226, 0.5428), (0.7028, -0.4696, 0.3741), (0.746, -0.4985, 0.191), (0.7607, -0.5083, 0.0005508), (0.1262, -0.1262, 0.9579), (0.2476, -0.2476, 0.9024), (0.3594, -0.3594, 0.8122), (0.4574, -0.4574, 0.6908), (0.5379, -0.5379, 0.5428), (0.5976, -0.5976, 0.3741), (0.6345, -0.6345, 0.191), (0.6469, -0.6469, 0.0005508), (0.09916, -0.1484, 0.9579), (0.1945, -0.2911, 0.9024), (0.2824, -0.4226, 0.8122), (0.3594, -0.5379, 0.6908), (0.4226, -0.6325, 0.5428), (0.4696, -0.7028, 0.3741), (0.4985, -0.746, 0.191), (0.5083, -0.7607, 0.0005508), (0.0683, -0.1649, 0.9579), (0.134, -0.3234, 0.9024), (0.1945, -0.4696, 0.8122), (0.2476, -0.5976, 0.6908), (0.2911, -0.7028, 0.5428), (0.3234, -0.7809, 0.3741), (0.3434, -0.829, 0.191), (0.3501, -0.8452, 0.0005508), (0.03482, -0.175, 0.9579), (0.0683, -0.3434, 0.9024), (0.09916, -0.4985, 0.8122), (0.1262, -0.6345, 0.6908), (0.1484, -0.746, 0.5428), (0.1649, -0.829, 0.3741), (0.175, -0.88, 0.191), (0.1785, -0.8973, 0.0005508), (3.073e-07, -0.1785, 0.9579), (2.8e-07, -0.3501, 0.9024), (2.8e-07, -0.5083, 0.8122), (1.914e-07, -0.6469, 0.6908), (1.505e-07, -0.7607, 0.5428), (3.141e-07, -0.8452, 0.3741), (1.096e-07, -0.8973, 0.191), (1.505e-07, -0.9148, 0.0005508), (-0.03482, -0.175, 0.9579), (-0.0683, -0.3434, 0.9024), (-0.09916, -0.4985, 0.8122), (-0.1262, -0.6345, 0.6908), (-0.1484, -0.746, 0.5428), (-0.1649, -0.829, 0.3741), (-0.175, -0.88, 0.191), (-0.1785, -0.8973, 0.0005508), (-0.0683, -0.1649, 0.9579), (-0.134, -0.3234, 0.9024), (-0.1945, -0.4696, 0.8122), (-0.2476, -0.5976, 0.6908), (-0.2911, -0.7028, 0.5428), (-0.3234, -0.7809, 0.3741), (-0.3434, -0.829, 0.191), (-0.3501, -0.8452, 0.0005508), (-0.09916, -0.1484, 0.9579), (-0.1945, -0.2911, 0.9024), (-0.2824, -0.4226, 0.8122), (-0.3594, -0.5379, 0.6908), (-0.4226, -0.6325, 0.5428), (-0.4696, -0.7028, 0.3741), (-0.4985, -0.746, 0.191), (-0.5083, -0.7607, 0.0005508), (-0.1262, -0.1262, 0.9579), (-0.2476, -0.2476, 0.9024), (-0.3594, -0.3594, 0.8122), (-0.4574, -0.4574, 0.6908), (-0.5379, -0.5379, 0.5428), (-0.5976, -0.5976, 0.3741), (-0.6345, -0.6345, 0.191), (-0.6469, -0.6469, 0.0005508), (-0.1484, -0.09916, 0.9579), (-0.2911, -0.1945, 0.9024), (-0.4226, -0.2824, 0.8122), (-0.5379, -0.3594, 0.6908), (-0.6325, -0.4226, 0.5428), (-0.7028, -0.4696, 0.3741), (-0.746, -0.4985, 0.191), (-0.7607, -0.5083, 0.0005508), (4.48e-08, -1.067e-07, 0.9767), (-0.1649, -0.0683, 0.9579), (-0.3234, -0.134, 0.9024), (-0.4696, -0.1945, 0.8122), (-0.5976, -0.2476, 0.6908), (-0.7028, -0.2911, 0.5428), (-0.7809, -0.3234, 0.3741), (-0.829, -0.3434, 0.191), (-0.8452, -0.3501, 0.0005508), (-0.175, -0.03482, 0.9579), (-0.3434, -0.0683, 0.9024), (-0.4985, -0.09916, 0.8122), (-0.6345, -0.1262, 0.6908), (-0.746, -0.1484, 0.5428), (-0.829, -0.1649, 0.3741), (-0.88, -0.175, 0.191), (-0.8973, -0.1785, 0.0005508)], [], [(6, 5, 13, 14), (4, 3, 11, 12), (2, 1, 9, 10), (7, 6, 14, 15), (5, 4, 12, 13), (3, 2, 10, 11), (1, 0, 8, 9), (13, 12, 20, 21), (11, 10, 18, 19), (9, 8, 16, 17), (14, 13, 21, 22), (12, 11, 19, 20), (10, 9, 17, 18), (15, 14, 22, 23), (21, 20, 28, 29), (19, 18, 26, 27), (17, 16, 24, 25), (22, 21, 29, 30), (20, 19, 27, 28), (18, 17, 25, 26), (23, 22, 30, 31), (29, 28, 36, 37), (27, 26, 34, 35), (25, 24, 32, 33), (30, 29, 37, 38), (28, 27, 35, 36), (26, 25, 33, 34), (31, 30, 38, 39), (37, 36, 44, 45), (35, 34, 42, 43), (33, 32, 40, 41), (38, 37, 45, 46), (36, 35, 43, 44), (34, 33, 41, 42), (39, 38, 46, 47), (45, 44, 52, 53), (43, 42, 50, 51), (41, 40, 48, 49), (46, 45, 53, 54), (44, 43, 51, 52), (42, 41, 49, 50), (47, 46, 54, 55), (53, 52, 60, 61), (51, 50, 58, 59), (49, 48, 56, 57), (54, 53, 61, 62), (52, 51, 59, 60), (50, 49, 57, 58), (55, 54, 62, 63), (61, 60, 68, 69), (59, 58, 66, 67), (57, 56, 64, 65), (62, 61, 69, 70), (60, 59, 67, 68), (58, 57, 65, 66), (63, 62, 70, 71), (69, 68, 76, 77), (67, 66, 74, 75), (65, 64, 72, 73), (70, 69, 77, 78), (68, 67, 75, 76), (66, 65, 73, 74), (71, 70, 78, 79), (77, 76, 84, 85), (75, 74, 82, 83), (73, 72, 80, 81), (78, 77, 85, 86), (76, 75, 83, 84), (74, 73, 81, 82), (79, 78, 86, 87), (85, 84, 92, 93), (83, 82, 90, 91), (81, 80, 88, 89), (86, 85, 93, 94), (84, 83, 91, 92), (82, 81, 89, 90), (87, 86, 94, 95), (93, 92, 100, 101), (91, 90, 98, 99), (89, 88, 96, 97), (94, 93, 101, 102), (92, 91, 99, 100), (90, 89, 97, 98), (95, 94, 102, 103), (101, 100, 108, 109), (99, 98, 106, 107), (97, 96, 104, 105), (102, 101, 109, 110), (100, 99, 107, 108), (98, 97, 105, 106), (103, 102, 110, 111), (109, 108, 116, 117), (107, 106, 114, 115), (105, 104, 112, 113), (110, 109, 117, 118), (108, 107, 115, 116), (106, 105, 113, 114), (111, 110, 118, 119), (117, 116, 124, 125), (115, 114, 122, 123), (113, 112, 120, 121), (118, 117, 125, 126), (116, 115, 123, 124), (114, 113, 121, 122), (119, 118, 126, 127), (125, 124, 132, 133), (123, 122, 130, 131), (121, 120, 128, 129), (126, 125, 133, 134), (124, 123, 131, 132), (122, 121, 129, 130), (127, 126, 134, 135), (133, 132, 140, 141), (131, 130, 138, 139), (129, 128, 136, 137), (134, 133, 141, 142), (132, 131, 139, 140), (130, 129, 137, 138), (135, 134, 142, 143), (141, 140, 148, 149), (139, 138, 146, 147), (137, 136, 144, 145), (142, 141, 149, 150), (140, 139, 147, 148), (138, 137, 145, 146), (143, 142, 150, 151), (149, 148, 156, 157), (147, 146, 154, 155), (145, 144, 152, 153), (150, 149, 157, 158), (148, 147, 155, 156), (146, 145, 153, 154), (151, 150, 158, 159), (157, 156, 164, 165), (155, 154, 162, 163), (153, 152, 160, 161), (158, 157, 165, 166), (156, 155, 163, 164), (154, 153, 161, 162), (159, 158, 166, 167), (165, 164, 172, 173), (163, 162, 170, 171), (161, 160, 168, 169), (166, 165, 173, 174), (164, 163, 171, 172), (162, 161, 169, 170), (167, 166, 174, 175), (173, 172, 180, 181), (171, 170, 178, 179), (169, 168, 176, 177), (174, 173, 181, 182), (172, 171, 179, 180), (170, 169, 177, 178), (175, 174, 182, 183), (181, 180, 188, 189), (179, 178, 186, 187), (177, 176, 184, 185), (182, 181, 189, 190), (180, 179, 187, 188), (178, 177, 185, 186), (183, 182, 190, 191), (189, 188, 196, 197), (187, 186, 194, 195), (185, 184, 192, 193), (190, 189, 197, 198), (188, 187, 195, 196), (186, 185, 193, 194), (191, 190, 198, 199), (197, 196, 204, 205), (195, 194, 202, 203), (193, 192, 200, 201), (198, 197, 205, 206), (196, 195, 203, 204), (194, 193, 201, 202), (199, 198, 206, 207), (205, 204, 212, 213), (203, 202, 210, 211), (201, 200, 208, 209), (206, 205, 213, 214), (204, 203, 211, 212), (202, 201, 209, 210), (207, 206, 214, 215), (213, 212, 220, 221), (211, 210, 218, 219), (209, 208, 216, 217), (214, 213, 221, 222), (212, 211, 219, 220), (210, 209, 217, 218), (215, 214, 222, 223), (221, 220, 228, 229), (219, 218, 226, 227), (217, 216, 224, 225), (222, 221, 229, 230), (220, 219, 227, 228), (218, 217, 225, 226), (223, 222, 230, 231), (229, 228, 236, 237), (227, 226, 234, 235), (225, 224, 232, 233), (230, 229, 237, 238), (228, 227, 235, 236), (226, 225, 233, 234), (231, 230, 238, 239), (237, 236, 245, 246), (235, 234, 243, 244), (233, 232, 241, 242), (238, 237, 246, 247), (236, 235, 244, 245), (234, 233, 242, 243), (239, 238, 247, 248), (246, 245, 253, 254), (244, 243, 251, 252), (242, 241, 249, 250), (247, 246, 254, 255), (245, 244, 252, 253), (243, 242, 250, 251), (248, 247, 255, 256), (0, 240, 8), (8, 240, 16), (16, 240, 24), (24, 240, 32), (32, 240, 40), (40, 240, 48), (48, 240, 56), (56, 240, 64), (64, 240, 72), (72, 240, 80), (80, 240, 88), (88, 240, 96), (96, 240, 104), (104, 240, 112), (112, 240, 120), (120, 240, 128), (128, 240, 136), (136, 240, 144), (144, 240, 152), (152, 240, 160), (160, 240, 168), (168, 240, 176), (176, 240, 184), (184, 240, 192), (192, 240, 200), (200, 240, 208), (208, 240, 216), (216, 240, 224), (224, 240, 232), (232, 240, 241), (241, 240, 249), (254, 253, 4, 5), (252, 251, 2, 3), (250, 249, 0, 1), (255, 254, 5, 6), (253, 252, 3, 4), (251, 250, 1, 2), (249, 240, 0), (256, 255, 6, 7), (263, 262, 270, 271), (261, 260, 268, 269), (259, 258, 266, 267), (264, 263, 271, 272), (262, 261, 269, 270), (260, 259, 267, 268), (258, 257, 265, 266), (270, 269, 277, 278), (268, 267, 275, 276), (266, 265, 273, 274), (271, 270, 278, 279), (269, 268, 276, 277), (267, 266, 274, 275), (272, 271, 279, 280), (278, 277, 285, 286), (276, 275, 283, 284), (274, 273, 281, 282), (279, 278, 286, 287), (277, 276, 284, 285), (275, 274, 282, 283), (280, 279, 287, 288), (286, 285, 293, 294), (284, 283, 291, 292), (282, 281, 289, 290), (287, 286, 294, 295), (285, 284, 292, 293), (283, 282, 290, 291), (288, 287, 295, 296), (294, 293, 301, 302), (292, 291, 299, 300), (290, 289, 297, 298), (295, 294, 302, 303), (293, 292, 300, 301), (291, 290, 298, 299), (296, 295, 303, 304), (302, 301, 309, 310), (300, 299, 307, 308), (298, 297, 305, 306), (303, 302, 310, 311), (301, 300, 308, 309), (299, 298, 306, 307), (304, 303, 311, 312), (310, 309, 317, 318), (308, 307, 315, 316), (306, 305, 313, 314), (311, 310, 318, 319), (309, 308, 316, 317), (307, 306, 314, 315), (312, 311, 319, 320), (318, 317, 325, 326), (316, 315, 323, 324), (314, 313, 321, 322), (319, 318, 326, 327), (317, 316, 324, 325), (315, 314, 322, 323), (320, 319, 327, 328), (326, 325, 333, 334), (324, 323, 331, 332), (322, 321, 329, 330), (327, 326, 334, 335), (325, 324, 332, 333), (323, 322, 330, 331), (328, 327, 335, 336), (334, 333, 341, 342), (332, 331, 339, 340), (330, 329, 337, 338), (335, 334, 342, 343), (333, 332, 340, 341), (331, 330, 338, 339), (336, 335, 343, 344), (342, 341, 349, 350), (340, 339, 347, 348), (338, 337, 345, 346), (343, 342, 350, 351), (341, 340, 348, 349), (339, 338, 346, 347), (344, 343, 351, 352), (350, 349, 357, 358), (348, 347, 355, 356), (346, 345, 353, 354), (351, 350, 358, 359), (349, 348, 356, 357), (347, 346, 354, 355), (352, 351, 359, 360), (358, 357, 365, 366), (356, 355, 363, 364), (354, 353, 361, 362), (359, 358, 366, 367), (357, 356, 364, 365), (355, 354, 362, 363), (360, 359, 367, 368), (366, 365, 373, 374), (364, 363, 371, 372), (362, 361, 369, 370), (367, 366, 374, 375), (365, 364, 372, 373), (363, 362, 370, 371), (368, 367, 375, 376), (374, 373, 381, 382), (372, 371, 379, 380), (370, 369, 377, 378), (375, 374, 382, 383), (373, 372, 380, 381), (371, 370, 378, 379), (376, 375, 383, 384), (382, 381, 389, 390), (380, 379, 387, 388), (378, 377, 385, 386), (383, 382, 390, 391), (381, 380, 388, 389), (379, 378, 386, 387), (384, 383, 391, 392), (390, 389, 397, 398), (388, 387, 395, 396), (386, 385, 393, 394), (391, 390, 398, 399), (389, 388, 396, 397), (387, 386, 394, 395), (392, 391, 399, 400), (398, 397, 405, 406), (396, 395, 403, 404), (394, 393, 401, 402), (399, 398, 406, 407), (397, 396, 404, 405), (395, 394, 402, 403), (400, 399, 407, 408), (406, 405, 413, 414), (404, 403, 411, 412), (402, 401, 409, 410), (407, 406, 414, 415), (405, 404, 412, 413), (403, 402, 410, 411), (408, 407, 415, 416), (414, 413, 421, 422), (412, 411, 419, 420), (410, 409, 417, 418), (415, 414, 422, 423), (413, 412, 420, 421), (411, 410, 418, 419), (416, 415, 423, 424), (422, 421, 429, 430), (420, 419, 427, 428), (418, 417, 425, 426), (423, 422, 430, 431), (421, 420, 428, 429), (419, 418, 426, 427), (424, 423, 431, 432), (430, 429, 437, 438), (428, 427, 435, 436), (426, 425, 433, 434), (431, 430, 438, 439), (429, 428, 436, 437), (427, 426, 434, 435), (432, 431, 439, 440), (438, 437, 445, 446), (436, 435, 443, 444), (434, 433, 441, 442), (439, 438, 446, 447), (437, 436, 444, 445), (435, 434, 442, 443), (440, 439, 447, 448), (446, 445, 453, 454), (444, 443, 451, 452), (442, 441, 449, 450), (447, 446, 454, 455), (445, 444, 452, 453), (443, 442, 450, 451), (448, 447, 455, 456), (454, 453, 461, 462), (452, 451, 459, 460), (450, 449, 457, 458), (455, 454, 462, 463), (453, 452, 460, 461), (451, 450, 458, 459), (456, 455, 463, 464), (462, 461, 469, 470), (460, 459, 467, 468), (458, 457, 465, 466), (463, 462, 470, 471), (461, 460, 468, 469), (459, 458, 466, 467), (464, 463, 471, 472), (470, 469, 477, 478), (468, 467, 475, 476), (466, 465, 473, 474), (471, 470, 478, 479), (469, 468, 476, 477), (467, 466, 474, 475), (472, 471, 479, 480), (478, 477, 485, 486), (476, 475, 483, 484), (474, 473, 481, 482), (479, 478, 486, 487), (477, 476, 484, 485), (475, 474, 482, 483), (480, 479, 487, 488), (486, 485, 493, 494), (484, 483, 491, 492), (482, 481, 489, 490), (487, 486, 494, 495), (485, 484, 492, 493), (483, 482, 490, 491), (488, 487, 495, 496), (494, 493, 502, 503), (492, 491, 500, 501), (490, 489, 498, 499), (495, 494, 503, 504), (493, 492, 501, 502), (491, 490, 499, 500), (496, 495, 504, 505), (503, 502, 510, 511), (501, 500, 508, 509), (499, 498, 506, 507), (504, 503, 511, 512), (502, 501, 509, 510), (500, 499, 507, 508), (505, 504, 512, 513), (257, 497, 265), (265, 497, 273), (273, 497, 281), (281, 497, 289), (289, 497, 297), (297, 497, 305), (305, 497, 313), (313, 497, 321), (321, 497, 329), (329, 497, 337), (337, 497, 345), (345, 497, 353), (353, 497, 361), (361, 497, 369), (369, 497, 377), (377, 497, 385), (385, 497, 393), (393, 497, 401), (401, 497, 409), (409, 497, 417), (417, 497, 425), (425, 497, 433), (433, 497, 441), (441, 497, 449), (449, 497, 457), (457, 497, 465), (465, 497, 473), (473, 497, 481), (481, 497, 489), (489, 497, 498), (498, 497, 506), (511, 510, 261, 262), (509, 508, 259, 260), (507, 506, 257, 258), (512, 511, 262, 263), (510, 509, 260, 261), (508, 507, 258, 259), (506, 497, 257), (513, 512, 263, 264), (151, 408, 400, 143), (159, 416, 408, 151), (143, 400, 392, 135), (135, 392, 384, 127), (127, 384, 376, 119), (111, 368, 360, 103), (119, 376, 368, 111), (103, 360, 352, 95), (95, 352, 344, 87), (87, 344, 336, 79), (79, 336, 328, 71), (71, 328, 320, 63), (63, 320, 312, 55), (55, 312, 304, 47), (47, 304, 296, 39), (39, 296, 288, 31), (31, 288, 280, 23), (23, 280, 272, 15), (15, 272, 264, 7), (7, 264, 513, 256), (256, 513, 505, 248), (248, 505, 496, 239), (239, 496, 488, 231), (231, 488, 480, 223), (223, 480, 472, 215), (167, 424, 416, 159), (175, 432, 424, 167), (183, 440, 432, 175), (191, 448, 440, 183), (199, 456, 448, 191), (207, 464, 456, 199), (215, 472, 464, 207)])
me_sphere_002.materials.append(mat_material_001)
me_sphere_002.use_remesh_preserve_volume = False
me_sphere_002.use_remesh_preserve_attributes = False
me_sphere_002.use_mirror_vertex_groups = False
me_sphere_002.update()

# ---- objects
ob_cylinder_003 = bpy.data.objects.new('Cylinder.003', me_cylinder_003)
ob_cylinder_002 = bpy.data.objects.new('Cylinder.002', me_cylinder_002)
ob_cylinder_001 = bpy.data.objects.new('Cylinder.001', me_cylinder_001)
ob_cylinder = bpy.data.objects.new('Cylinder', me_cylinder)
ob_sphere_001 = bpy.data.objects.new('Sphere.001', me_sphere_002)
ob_lamp = bpy.data.objects.new('Lamp', light_lamp)
ob_camera = bpy.data.objects.new('Camera', cam_camera)

# ---- transforms, parenting, visibility, modifiers, constraints
ob_cylinder_003.location = (1.0, 0.9591, 2.0)
ob_cylinder_003.scale = (-0.06372, -0.06372, 1.549)
ob_cylinder_003.lineart.crease_threshold = 0.0
ob_cylinder_002.location = (-1.0, 0.9591, 2.0)
ob_cylinder_002.scale = (-0.06372, -0.06372, 1.549)
ob_cylinder_002.lineart.crease_threshold = 0.0
ob_cylinder_001.location = (-1.0, -1.0, 2.0)
ob_cylinder_001.scale = (-0.06372, -0.06372, 1.549)
ob_cylinder_001.lineart.crease_threshold = 0.0
ob_cylinder.location = (1.0, -1.0, 2.0)
ob_cylinder.scale = (-0.06372, -0.06372, 1.549)
ob_cylinder.lineart.crease_threshold = 0.0
ob_sphere_001.location = (0.0, 0.0, 0.0)
ob_sphere_001.scale = (1.431, 1.431, 1.431)
ob_sphere_001.lineart.crease_threshold = 0.0
ob_lamp.location = (4.076, 1.005, 5.904)
ob_lamp.rotation_euler = (0.6503, 0.05522, 1.866)
ob_lamp.lock_rotations_4d = False
ob_lamp.empty_display_type = 'ARROWS'
ob_lamp.color = (0.0, 0.0, 0.0, 0.0)
ob_lamp.lineart.crease_threshold = 0.0
ob_camera.location = (7.481, -6.508, 5.344)
ob_camera.rotation_euler = (1.109, 0.01082, 0.8149)
ob_camera.lock_rotations_4d = False
ob_camera.empty_display_type = 'ARROWS'
ob_camera.color = (0.0, 0.0, 0.0, 0.0)
ob_camera.display_type = 'WIRE'
ob_camera.lineart.crease_threshold = 0.0

# ---- collection membership
col_collection_1.objects.link(ob_cylinder_003)
col_collection_1.objects.link(ob_cylinder_002)
col_collection_1.objects.link(ob_cylinder_001)
col_collection_1.objects.link(ob_cylinder)
col_collection_1.objects.link(ob_sphere_001)
col_collection_1.objects.link(ob_lamp)
col_collection_1.objects.link(ob_camera)

# ---- scene / render settings (as saved in the file)
scene.camera = ob_camera
scene.frame_start = 1; scene.frame_end = 250; scene.frame_set(1)
scene.render.engine = 'BLENDER_EEVEE_NEXT'
scene.render.image_settings.compression = 90
scene.render.resolution_percentage = 50
scene.render.dither_intensity = 0.0
scene.cycles.use_denoising = False
scene.cycles.samples = 10
scene.cycles.sampling_pattern = 'TABULATED_SOBOL'
scene.cycles.light_sampling_threshold = 0.0
scene.cycles.use_adaptive_sampling = False
scene.cycles.use_light_tree = False
scene.cycles.blur_glossy = 0.0
scene.cycles.volume_bounces = 1
scene.cycles.pixel_filter_type = 'GAUSSIAN'
scene.cycles.sample_clamp_indirect = 0.0
scene.view_settings.view_transform = 'Standard'
bpy.context.view_layer.update()
